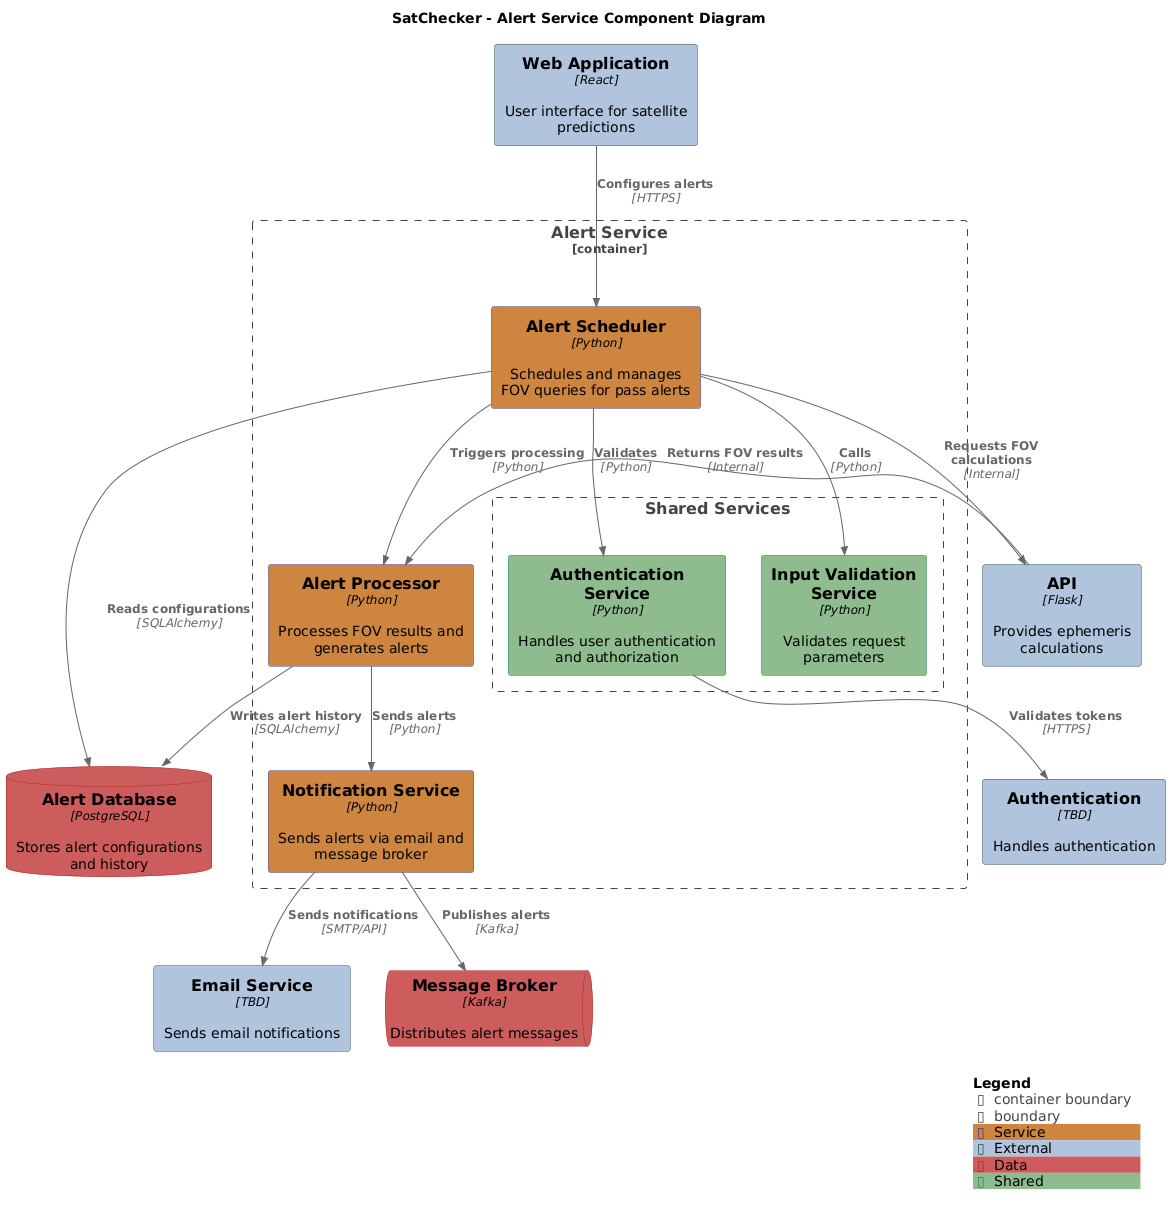

The diagram above was rendered by PlantUML. Its source (embedded in the PNG):
@startuml
!include https://raw.githubusercontent.com/plantuml-stdlib/C4-PlantUML/master/C4_Context.puml
!include https://raw.githubusercontent.com/plantuml-stdlib/C4-PlantUML/master/C4_Container.puml
!include https://raw.githubusercontent.com/plantuml-stdlib/C4-PlantUML/master/C4_Component.puml

LAYOUT_WITH_LEGEND()

AddElementTag("Route", $bgColor="Burlywood", $borderColor="DarkGoldenrod", $fontColor="black")
AddElementTag("Service", $bgColor="Peru", $borderColor="DarkSlateBlue", $fontColor="black")
AddElementTag("External", $bgColor="LightSteelBlue", $borderColor="DarkSlateGray", $fontColor="black")
AddElementTag("Data", $bgColor="IndianRed", $borderColor="FireBrick", $fontColor="black")
AddElementTag("Shared", $bgColor="DarkSeaGreen", $borderColor="SeaGreen", $fontColor="black")
AddElementTag("ToDo", $fontColor="Maroon", $borderColor="red")

title SatChecker - Alert Service Component Diagram

Container_Boundary(alert_service, "Alert Service", "Python", "Generates alerts based on scheduled FOV queries and delivers notifications") {
    Component(alert_scheduler, "Alert Scheduler", "Python", "Schedules and manages FOV queries for pass alerts", $tags="Service")
    Component(alert_processor, "Alert Processor", "Python", "Processes FOV results and generates alerts", $tags="Service")
    Component(notification_service, "Notification Service", "Python", "Sends alerts via email and message broker", $tags="Service")
    
    ' Show only the shared services that alerts interact with
    Boundary(shared, "Shared Services") {
        Component(auth_service, "Authentication Service", "Python", "Handles user authentication and authorization", $tags="Shared")
        Component(validation_service, "Input Validation Service", "Python", "Validates request parameters", $tags="Shared")
    }
}

' External Systems
Container_Ext(email_service, "Email Service", "TBD", "Sends email notifications", $tags="External")
Container_Ext(auth, "Authentication", "TBD", "Handles authentication", $tags="External")
Container_Ext(web_app, "Web Application", "React", "User interface for satellite predictions", $tags="External")
Container_Ext(api, "API", "Flask", "Provides ephemeris calculations", $tags="External")

' Databases and Message Broker
ComponentDb(alert_db, "Alert Database", "PostgreSQL", "Stores alert configurations and history", $tags="Data")
ComponentQueue(message_broker, "Message Broker", "Kafka", "Distributes alert messages", $tags="Data")

' Alert Service Internal Relationships
Rel(alert_scheduler, alert_processor, "Triggers processing", "Python")
Rel(alert_processor, notification_service, "Sends alerts", "Python")

' API and FOV Relationships
Rel(alert_scheduler, api, "Requests FOV calculations", "Internal")
Rel(api, alert_processor, "Returns FOV results", "Internal")

' Database Relationships
Rel(alert_scheduler, alert_db, "Reads configurations", "SQLAlchemy", $tags="Data")
Rel(alert_processor, alert_db, "Writes alert history", "SQLAlchemy", $tags="Data")

' External Service Relationships
Rel(auth_service, auth, "Validates tokens", "HTTPS", $tags="External")
Rel(notification_service, email_service, "Sends notifications", "SMTP/API", $tags="External")
Rel(notification_service, message_broker, "Publishes alerts", "Kafka", $tags="External")

' Web Application Relationships
Rel(web_app, alert_scheduler, "Configures alerts", "HTTPS")

' Validation and Authentication
Rel(alert_scheduler, validation_service, "Calls", "Python")
Rel(alert_scheduler, auth_service, "Validates", "Python")

SHOW_LEGEND()
@enduml